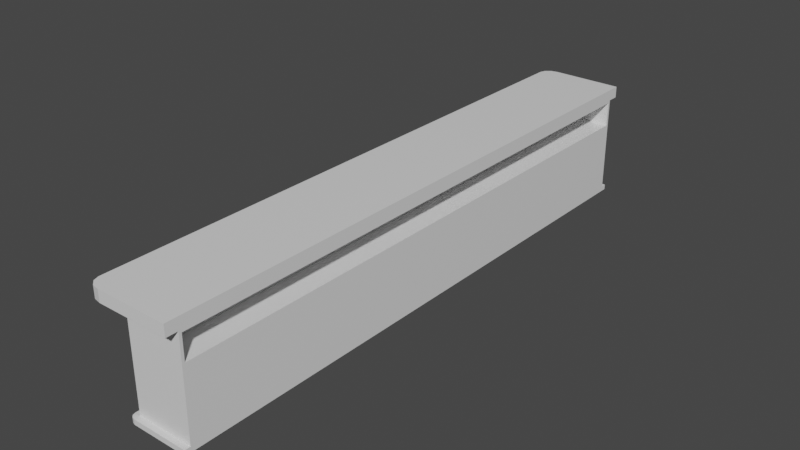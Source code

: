 # Source: bar.blend  (saved by Blender 3.0.42; exported with 4.5.12 LTS)
import bpy
from mathutils import Matrix  # noqa: F401  (used for matrix-valued properties, if any)

bpy.ops.wm.read_factory_settings(use_empty=True)
scene = bpy.context.scene
scene.name = 'Scene'

# ---- collections
col_collection = bpy.data.collections.new('Collection'); scene.collection.children.link(col_collection)

# ---- materials (node trees are filled in below, after node groups)
mat_material = bpy.data.materials.new('Material')
mat_material.alpha_threshold = 0.0
mat_material.use_transparent_shadow = False
mat_material.line_color = (0.0, 0.0, 0.0, 1.0)

# ---- material node trees
mat_material.use_nodes = True; mat_material.node_tree.nodes.clear()
_N = mat_material.node_tree.nodes; _L = mat_material.node_tree.links
n0 = _N.new('ShaderNodeOutputMaterial'); n0.name = 'Material Output'; n0.location = (300, 300)
n1 = _N.new('ShaderNodeBsdfPrincipled'); n1.name = 'Principled BSDF'; n1.location = (10, 300)
n1.distribution = 'GGX'
n1.subsurface_method = 'RANDOM_WALK_SKIN'
n1.inputs[2].default_value = 0.4
n1.inputs[3].default_value = 1.45
n1.inputs[27].default_value = (0.0, 0.0, 0.0, 1.0)
n1.inputs[28].default_value = 1.0
_L.new(n1.outputs[0], n0.inputs[0])
n0.is_active_output = True

# ---- world
world_world = bpy.data.worlds.new('World'); scene.world = world_world
world_world.use_nodes = True; world_world.node_tree.nodes.clear()
_N = world_world.node_tree.nodes; _L = world_world.node_tree.links
n0 = _N.new('ShaderNodeOutputWorld'); n0.name = 'World Output'; n0.location = (300, 300)
n1 = _N.new('ShaderNodeBackground'); n1.name = 'Background'; n1.location = (10, 300)
n1.inputs[0].default_value = (0.05088, 0.05088, 0.05088, 1.0)
_L.new(n1.outputs[0], n0.inputs[0])
n0.is_active_output = True
world_world.color = (0.05088, 0.05088, 0.05088)
world_world.use_sun_shadow = False
world_world.sun_shadow_jitter_overblur = 0.0

# ---- meshes
me_cube = bpy.data.meshes.new('Cube')
me_cube.from_pydata([(1.0, 1.0, 1.0), (1.0, 1.0, -1.0), (1.0, -1.0, 1.0), (1.0, -1.0, -1.0), (-1.0, 1.0, 1.0), (-1.0, 1.0, -1.0), (-1.0, -1.0, 1.0), (-1.0, -1.0, -1.0), (1.0, 0.9906, 0.7593), (-1.0, -1.0, 0.8), (1.0, -0.9906, 0.7593), (-1.0, 1.0, 0.8), (-2.0, -1.0, 0.8), (-2.0, -1.0, 1.0), (-2.0, 1.0, 1.0), (-2.0, 1.0, 0.8), (-1.0, 1.04, 1.0), (1.0, 1.04, 1.0), (1.0, 1.04, 0.8), (-1.0, 1.04, 0.8), (-1.0, -1.04, 0.8), (-1.0, -1.04, 1.0), (1.0, -1.04, 1.0), (1.0, -1.04, 0.8), (1.0, -1.0, -0.91), (1.0, 1.0, -0.91), (-1.5, 1.04, 1.0), (-2.0, 1.0, 1.0), (-1.75, 1.035, 1.0), (-1.933, 1.02, 1.0), (-2.0, 1.0, 0.8), (-1.5, 1.04, 0.8), (-1.933, 1.02, 0.8), (-1.75, 1.035, 0.8), (-1.5, -1.04, 0.8), (-2.0, -1.0, 0.8), (-1.75, -1.035, 0.8), (-1.933, -1.02, 0.8), (-2.0, -1.0, 1.0), (-1.5, -1.04, 1.0), (-1.933, -1.02, 1.0), (-1.75, -1.035, 1.0), (-1.0, 1.0, -0.91), (-1.0, -1.0, -0.91), (-1.2, 1.0, -1.0), (-1.2, -1.0, -1.0), (-1.2, 1.0, -0.91), (-1.2, -1.0, -0.91), (1.0, 1.02, -1.0), (-1.0, 1.02, -1.0), (1.0, 1.02, -0.91), (-1.0, 1.02, -0.91), (1.0, -1.02, -0.91), (1.0, -1.02, -1.0), (-1.0, -1.02, -1.0), (-1.0, -1.02, -0.91), (-1.0, -1.02, -1.0), (-1.2, -1.0, -1.0), (-1.1, -1.017, -1.0), (-1.173, -1.01, -1.0), (-1.2, -1.0, -0.91), (-1.0, -1.02, -0.91), (-1.173, -1.01, -0.91), (-1.1, -1.017, -0.91), (-1.0, 1.02, -0.91), (-1.2, 1.0, -0.91), (-1.1, 1.017, -0.91), (-1.173, 1.01, -0.91), (-1.2, 1.0, -1.0), (-1.0, 1.02, -1.0), (-1.173, 1.01, -1.0), (-1.1, 1.017, -1.0), (-1.0, -1.0, 0.287), (1.0, -0.9906, 0.3277), (1.0, 0.9906, 0.3277), (-1.0, 1.0, 0.287), (1.0, 1.0, 0.8), (1.0, -1.0, 0.8), (1.0, -1.0, 0.287), (1.0, 1.0, 0.287), (0.0, 0.9906, 0.7593), (0.0, -0.9906, 0.7593), (0.0, -0.9906, 0.3277), (0.0, 0.9906, 0.3277)], [], [(0, 4, 6, 2), (2, 6, 21, 22), (11, 9, 12, 15), (5, 1, 3, 7), (76, 0, 2, 77), (11, 15, 30, 32, 33, 31, 19), (75, 11, 76, 79), (73, 74, 83, 82), (72, 9, 11, 75), (78, 77, 9, 72), (12, 13, 14, 15), (9, 77, 23, 20), (4, 0, 17, 16), (6, 4, 14, 13), (19, 16, 17, 18), (14, 4, 16, 26, 28, 29, 27), (15, 14, 27, 30), (76, 11, 19, 18), (0, 76, 18, 17), (23, 22, 21, 20), (12, 9, 20, 34, 36, 37, 35), (43, 47, 60, 62, 63, 61, 55), (6, 13, 38, 40, 41, 39, 21), (20, 21, 39, 34), (77, 2, 22, 23), (26, 31, 33, 28), (28, 33, 32, 29), (29, 32, 30, 27), (16, 19, 31, 26), (34, 39, 41, 36), (36, 41, 40, 37), (37, 40, 38, 35), (13, 12, 35, 38), (5, 7, 45, 44), (1, 25, 24, 3), (5, 44, 68, 70, 71, 69, 49), (45, 47, 46, 44), (43, 42, 46, 47), (47, 45, 57, 60), (42, 25, 50, 51), (49, 51, 50, 48), (46, 42, 51, 64, 66, 67, 65), (1, 5, 49, 48), (25, 1, 48, 50), (51, 49, 69, 64), (53, 52, 55, 54), (45, 7, 54, 56, 58, 59, 57), (7, 3, 53, 54), (24, 43, 55, 52), (3, 24, 52, 53), (56, 61, 63, 58), (58, 63, 62, 59), (59, 62, 60, 57), (54, 55, 61, 56), (64, 69, 71, 66), (66, 71, 70, 67), (67, 70, 68, 65), (44, 46, 65, 68), (24, 78, 72, 43), (43, 72, 75, 42), (25, 79, 78, 24), (42, 75, 79, 25), (10, 8, 76, 77), (73, 10, 77, 78), (8, 74, 79, 76), (74, 73, 78, 79), (83, 80, 81, 82), (10, 73, 82, 81), (74, 8, 80, 83), (8, 10, 81, 80)])
_uv = me_cube.uv_layers.new(name='UVMap')
_uv.uv.foreach_set('vector', [0.625, 0.5, 0.875, 0.5, 0.875, 0.75, 0.625, 0.75, 0.625, 0.75, 0.875, 0.75, 0.875, 0.75, 0.625, 0.75, 0.6, 0.25, 0.6, 0.0, 0.6, 0.0, 0.6, 0.25, 0.125, 0.5, 0.375, 0.5, 0.375, 0.75, 0.125, 0.75, 0.6, 0.5, 0.625, 0.5, 0.625, 0.75, 0.6, 0.75, 0.6, 0.25, 0.6, 0.25, 0.6, 0.25, 0.6, 0.25, 0.6, 0.25, 0.6, 0.25, 0.6, 0.25, 0.5359, 0.25, 0.6, 0.25, 0.6, 0.5, 0.5359, 0.5, 0.5434, 0.7425, 0.5434, 0.5075, 0.5434, 0.5075, 0.5434, 0.7425, 0.5359, 0.0, 0.6, 0.0, 0.6, 0.25, 0.5359, 0.25, 0.5359, 0.75, 0.6, 0.75, 0.6, 1.0, 0.5359, 1.0, 0.6, 0.0, 0.625, 0.0, 0.625, 0.25, 0.6, 0.25, 0.6, 1.0, 0.6, 0.75, 0.6, 0.75, 0.6, 1.0, 0.875, 0.5, 0.625, 0.5, 0.625, 0.5, 0.875, 0.5, 0.875, 0.75, 0.875, 0.5, 0.875, 0.5, 0.875, 0.75, 0.6, 0.25, 0.625, 0.25, 0.625, 0.5, 0.6, 0.5, 0.875, 0.5, 0.875, 0.5, 0.875, 0.5, 0.875, 0.5, 0.875, 0.5, 0.875, 0.5, 0.875, 0.5, 0.6, 0.25, 0.625, 0.25, 0.625, 0.25, 0.6, 0.25, 0.6, 0.5, 0.6, 0.25, 0.6, 0.25, 0.6, 0.5, 0.625, 0.5, 0.6, 0.5, 0.6, 0.5, 0.625, 0.5, 0.6, 0.75, 0.625, 0.75, 0.625, 1.0, 0.6, 1.0, 0.6, 0.0, 0.6, 0.0, 0.6, 0.0, 0.6, 0.0, 0.6, 0.0, 0.6, 0.0, 0.6, 0.0, 0.3862, 0.0, 0.3862, 0.0, 0.3862, 0.0, 0.3862, 0.0, 0.3862, 0.0, 0.3862, 0.0, 0.3862, 0.0, 0.875, 0.75, 0.875, 0.75, 0.875, 0.75, 0.875, 0.75, 0.875, 0.75, 0.875, 0.75, 0.875, 0.75, 0.6, 1.0, 0.625, 1.0, 0.625, 1.0, 0.6, 1.0, 0.6, 0.75, 0.625, 0.75, 0.625, 0.75, 0.6, 0.75, 0.625, 0.25, 0.6, 0.25, 0.6, 0.25, 0.625, 0.25, 0.625, 0.25, 0.6, 0.25, 0.6, 0.25, 0.625, 0.25, 0.625, 0.25, 0.6, 0.25, 0.6, 0.25, 0.625, 0.25, 0.625, 0.25, 0.6, 0.25, 0.6, 0.25, 0.625, 0.25, 0.6, 1.0, 0.625, 1.0, 0.625, 1.0, 0.6, 1.0, 0.6, 0.0, 0.625, 0.0, 0.625, 0.0, 0.6, 0.0, 0.6, 0.0, 0.625, 0.0, 0.625, 0.0, 0.6, 0.0, 0.625, 0.0, 0.6, 0.0, 0.6, 0.0, 0.625, 0.0, 0.125, 0.5, 0.125, 0.75, 0.125, 0.75, 0.125, 0.5, 0.375, 0.5, 0.3862, 0.5, 0.3862, 0.75, 0.375, 0.75, 0.125, 0.5, 0.125, 0.5, 0.125, 0.5, 0.125, 0.5, 0.125, 0.5, 0.125, 0.5, 0.125, 0.5, 0.375, 0.0, 0.3862, 0.0, 0.3862, 0.25, 0.375, 0.25, 0.3862, 0.0, 0.3862, 0.25, 0.3862, 0.25, 0.3862, 0.0, 0.3862, 0.0, 0.375, 0.0, 0.375, 0.0, 0.3862, 0.0, 0.3862, 0.25, 0.3862, 0.5, 0.3862, 0.5, 0.3862, 0.25, 0.375, 0.25, 0.3862, 0.25, 0.3862, 0.5, 0.375, 0.5, 0.3862, 0.25, 0.3862, 0.25, 0.3862, 0.25, 0.3862, 0.25, 0.3862, 0.25, 0.3862, 0.25, 0.3862, 0.25, 0.375, 0.5, 0.125, 0.5, 0.125, 0.5, 0.375, 0.5, 0.3862, 0.5, 0.375, 0.5, 0.375, 0.5, 0.3862, 0.5, 0.3862, 0.25, 0.375, 0.25, 0.375, 0.25, 0.3862, 0.25, 0.375, 0.75, 0.3862, 0.75, 0.3862, 1.0, 0.375, 1.0, 0.125, 0.75, 0.125, 0.75, 0.125, 0.75, 0.125, 0.75, 0.125, 0.75, 0.125, 0.75, 0.125, 0.75, 0.125, 0.75, 0.375, 0.75, 0.375, 0.75, 0.125, 0.75, 0.3862, 0.75, 0.3862, 1.0, 0.3862, 1.0, 0.3862, 0.75, 0.375, 0.75, 0.3862, 0.75, 0.3862, 0.75, 0.375, 0.75, 0.375, 1.0, 0.3862, 1.0, 0.3862, 1.0, 0.375, 1.0, 0.375, 0.0, 0.3862, 0.0, 0.3862, 0.0, 0.375, 0.0, 0.375, 0.0, 0.3862, 0.0, 0.3862, 0.0, 0.375, 0.0, 0.375, 1.0, 0.3862, 1.0, 0.3862, 1.0, 0.375, 1.0, 0.3862, 0.25, 0.375, 0.25, 0.375, 0.25, 0.3862, 0.25, 0.3862, 0.25, 0.375, 0.25, 0.375, 0.25, 0.3862, 0.25, 0.3862, 0.25, 0.375, 0.25, 0.375, 0.25, 0.3862, 0.25, 0.375, 0.25, 0.3862, 0.25, 0.3862, 0.25, 0.375, 0.25, 0.3862, 0.75, 0.5359, 0.75, 0.5359, 1.0, 0.3862, 1.0, 0.3862, 0.0, 0.5359, 0.0, 0.5359, 0.25, 0.3862, 0.25, 0.3862, 0.5, 0.5359, 0.5, 0.5359, 0.75, 0.3862, 0.75, 0.3862, 0.25, 0.5359, 0.25, 0.5359, 0.5, 0.3862, 0.5, 0.5925, 0.7425, 0.5925, 0.5075, 0.6, 0.5, 0.6, 0.75, 0.5434, 0.7425, 0.5925, 0.7425, 0.6, 0.75, 0.5359, 0.75, 0.5925, 0.5075, 0.5434, 0.5075, 0.5359, 0.5, 0.6, 0.5, 0.5434, 0.5075, 0.5434, 0.7425, 0.5359, 0.75, 0.5359, 0.5, 0.5434, 0.5075, 0.5925, 0.5075, 0.5925, 0.7425, 0.5434, 0.7425, 0.5925, 0.7425, 0.5434, 0.7425, 0.5434, 0.7425, 0.5925, 0.7425, 0.5434, 0.5075, 0.5925, 0.5075, 0.5925, 0.5075, 0.5434, 0.5075, 0.5925, 0.5075, 0.5925, 0.7425, 0.5925, 0.7425, 0.5925, 0.5075])
me_cube.materials.append(mat_material)
me_cube.use_remesh_preserve_volume = False
me_cube.use_remesh_preserve_attributes = False
me_cube.use_mirror_vertex_groups = False
me_cube.update()

# ---- objects
ob_cube = bpy.data.objects.new('Cube', me_cube)

# ---- transforms, parenting, visibility, modifiers, constraints
ob_cube.location = (0.0, 0.0, 1.0)
ob_cube.scale = (0.5, 5.0, 1.0)
ob_cube.lock_rotations_4d = False
ob_cube.empty_display_type = 'ARROWS'
ob_cube.lineart.crease_threshold = 0.0

# ---- collection membership
col_collection.objects.link(ob_cube)

# ---- scene / render settings (as saved in the file)
scene.frame_start = 1; scene.frame_end = 250; scene.frame_set(1)
scene.render.engine = 'BLENDER_EEVEE_NEXT'
scene.cycles.sampling_pattern = 'TABULATED_SOBOL'
scene.cycles.use_light_tree = False
scene.view_settings.view_transform = 'Filmic'
bpy.context.view_layer.update()

# ---- added for rendering (the .blend has no active camera and no usable light): camera, sun
cam_auto = bpy.data.cameras.new('AutoCamera')
cam_auto.lens = 50.0
cam_auto.sensor_width = 36.0
cam_auto.clip_end = 1000.0
ob_auto_camera = bpy.data.objects.new('AutoCamera', cam_auto)
scene.collection.objects.link(ob_auto_camera)
ob_auto_camera.location = (9.64644, -11.8757, 8.91715)
ob_auto_camera.rotation_euler = (1.09748, -7.21219e-08, 0.694738)
scene.camera = ob_auto_camera
light_auto_sun = bpy.data.lights.new('AutoSun', 'SUN')
light_auto_sun.energy = 3.0
light_auto_sun.angle = 0.0523599
ob_auto_sun = bpy.data.objects.new('AutoSun', light_auto_sun)
scene.collection.objects.link(ob_auto_sun)
ob_auto_sun.rotation_euler = (0.872665, 0.174533, 0.523599)
bpy.context.view_layer.update()
